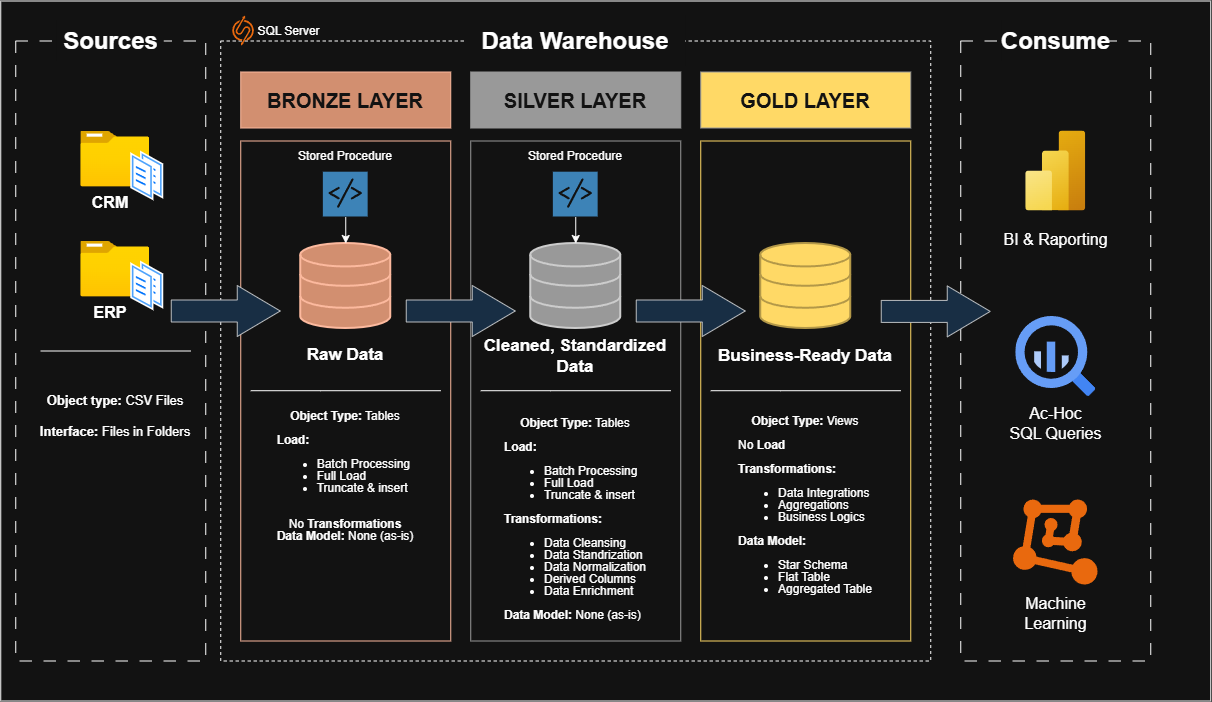

The diagram above was exported from draw.io. Its source (the exported page's mxGraphModel, read from the mxfile embedded in the PNG):
<mxGraphModel dx="1664" dy="914" grid="1" gridSize="10" guides="1" tooltips="1" connect="1" arrows="1" fold="1" page="1" pageScale="1" pageWidth="827" pageHeight="583" math="0" shadow="0">
  <root>
    <mxCell id="0" />
    <mxCell id="1" parent="0" />
    <mxCell id="XbOvosLMiHmXPDVEIiaN-74" parent="1" style="rounded=0;whiteSpace=wrap;html=1;fillColor=none;" value="" vertex="1">
      <mxGeometry height="700" width="1210" x="100" y="30" as="geometry" />
    </mxCell>
    <mxCell id="XbOvosLMiHmXPDVEIiaN-65" parent="1" style="rounded=0;whiteSpace=wrap;html=1;fillColor=none;dashed=1;dashPattern=12 12;" value="" vertex="1">
      <mxGeometry height="620" width="190" x="1060" y="70" as="geometry" />
    </mxCell>
    <mxCell id="XbOvosLMiHmXPDVEIiaN-24" parent="1" style="rounded=0;whiteSpace=wrap;html=1;fillColor=none;fontColor=#ffffff;strokeColor=light-dark(#FFFFFF,#999999);" value="" vertex="1">
      <mxGeometry height="500" width="210" x="570" y="170" as="geometry" />
    </mxCell>
    <mxCell id="XbOvosLMiHmXPDVEIiaN-50" parent="1" style="rounded=0;whiteSpace=wrap;html=1;fillColor=none;dashed=1;" value="" vertex="1">
      <mxGeometry height="620" width="710" x="320" y="70" as="geometry" />
    </mxCell>
    <mxCell id="XbOvosLMiHmXPDVEIiaN-2" parent="1" style="image;aspect=fixed;html=1;points=[];align=center;fontSize=12;image=img/lib/azure2/general/Folder_Blank.svg;" value="" vertex="1">
      <mxGeometry height="56.00000000000001" width="69" x="180" y="160" as="geometry" />
    </mxCell>
    <mxCell id="XbOvosLMiHmXPDVEIiaN-3" parent="1" style="image;aspect=fixed;perimeter=ellipsePerimeter;html=1;align=center;shadow=0;dashed=0;spacingTop=3;image=img/lib/active_directory/documents.svg;" value="" vertex="1">
      <mxGeometry height="50" width="33" x="230" y="180" as="geometry" />
    </mxCell>
    <mxCell id="XbOvosLMiHmXPDVEIiaN-4" parent="1" style="text;html=1;whiteSpace=wrap;strokeColor=none;fillColor=none;align=center;verticalAlign=middle;rounded=0;" value="&lt;b&gt;&lt;font style=&quot;font-size: 16px;&quot;&gt;CRM&lt;/font&gt;&lt;/b&gt;" vertex="1">
      <mxGeometry height="30" width="60" x="180" y="216" as="geometry" />
    </mxCell>
    <mxCell id="XbOvosLMiHmXPDVEIiaN-5" parent="1" style="image;aspect=fixed;html=1;points=[];align=center;fontSize=12;image=img/lib/azure2/general/Folder_Blank.svg;" value="" vertex="1">
      <mxGeometry height="56.00000000000001" width="69" x="180" y="270" as="geometry" />
    </mxCell>
    <mxCell id="XbOvosLMiHmXPDVEIiaN-6" parent="1" style="image;aspect=fixed;perimeter=ellipsePerimeter;html=1;align=center;shadow=0;dashed=0;spacingTop=3;image=img/lib/active_directory/documents.svg;" value="" vertex="1">
      <mxGeometry height="50" width="33" x="230" y="290" as="geometry" />
    </mxCell>
    <mxCell id="XbOvosLMiHmXPDVEIiaN-7" parent="1" style="text;html=1;whiteSpace=wrap;strokeColor=none;fillColor=none;align=center;verticalAlign=middle;rounded=0;" value="&lt;b&gt;&lt;font style=&quot;font-size: 16px;&quot;&gt;ERP&lt;/font&gt;&lt;/b&gt;" vertex="1">
      <mxGeometry height="30" width="60" x="180" y="326" as="geometry" />
    </mxCell>
    <mxCell id="XbOvosLMiHmXPDVEIiaN-8" edge="1" parent="1" style="endArrow=none;html=1;rounded=0;" value="">
      <mxGeometry height="50" relative="1" width="50" as="geometry">
        <mxPoint x="140" y="380" as="sourcePoint" />
        <mxPoint x="290" y="380" as="targetPoint" />
      </mxGeometry>
    </mxCell>
    <mxCell id="XbOvosLMiHmXPDVEIiaN-9" parent="1" style="text;html=1;whiteSpace=wrap;strokeColor=none;fillColor=none;align=center;verticalAlign=middle;rounded=0;" value="&lt;font style=&quot;font-size: 13px;&quot;&gt;&lt;b style=&quot;&quot;&gt;Object type:&lt;/b&gt; CSV Files&lt;/font&gt;&lt;div&gt;&lt;font style=&quot;font-size: 13px;&quot;&gt;&lt;br&gt;&lt;/font&gt;&lt;/div&gt;&lt;div&gt;&lt;font style=&quot;font-size: 13px;&quot;&gt;&lt;b style=&quot;&quot;&gt;Interface: &lt;/b&gt;Files in Folders&lt;/font&gt;&lt;/div&gt;" vertex="1">
      <mxGeometry height="111" width="160.5" x="134.25" y="390" as="geometry" />
    </mxCell>
    <mxCell id="XbOvosLMiHmXPDVEIiaN-10" parent="1" style="rounded=0;whiteSpace=wrap;html=1;fillColor=none;dashed=1;dashPattern=12 12;" value="" vertex="1">
      <mxGeometry height="620" width="190" x="115" y="70" as="geometry" />
    </mxCell>
    <mxCell id="XbOvosLMiHmXPDVEIiaN-11" parent="1" style="text;html=1;whiteSpace=wrap;strokeColor=none;fillColor=default;align=center;verticalAlign=middle;rounded=0;" value="&lt;font style=&quot;font-size: 24px;&quot;&gt;&lt;b&gt;Sources&lt;/b&gt;&lt;/font&gt;" vertex="1">
      <mxGeometry height="40" width="107" x="156.5" y="50" as="geometry" />
    </mxCell>
    <mxCell id="XbOvosLMiHmXPDVEIiaN-12" parent="1" style="rounded=0;whiteSpace=wrap;html=1;fillColor=#a0522d;fontColor=#ffffff;strokeColor=#6D1F00;" value="&lt;font style=&quot;font-size: 20px;&quot;&gt;&lt;b&gt;BRONZE LAYER&lt;/b&gt;&lt;/font&gt;" vertex="1">
      <mxGeometry height="56" width="210" x="340" y="101" as="geometry" />
    </mxCell>
    <mxCell id="XbOvosLMiHmXPDVEIiaN-13" parent="1" style="rounded=0;whiteSpace=wrap;html=1;fillColor=none;fontColor=#ffffff;strokeColor=#6D1F00;" value="" vertex="1">
      <mxGeometry height="500" width="210" x="340" y="170" as="geometry" />
    </mxCell>
    <mxCell id="XbOvosLMiHmXPDVEIiaN-14" parent="1" style="text;html=1;whiteSpace=wrap;strokeColor=none;fillColor=none;align=center;verticalAlign=middle;rounded=0;" value="Stored Procedure" vertex="1">
      <mxGeometry height="30" width="150" x="370" y="170" as="geometry" />
    </mxCell>
    <mxCell id="XbOvosLMiHmXPDVEIiaN-15" parent="1" style="html=1;verticalLabelPosition=bottom;align=center;labelBackgroundColor=#ffffff;verticalAlign=top;strokeWidth=2;strokeColor=#6D1F00;shadow=0;dashed=0;shape=mxgraph.ios7.icons.data;fillColor=#a0522d;fontColor=#ffffff;" value="" vertex="1">
      <mxGeometry height="85" width="90" x="400" y="272.5" as="geometry" />
    </mxCell>
    <mxCell id="XbOvosLMiHmXPDVEIiaN-16" parent="1" style="shadow=0;dashed=0;html=1;strokeColor=none;fillColor=#4495D1;labelPosition=center;verticalLabelPosition=bottom;verticalAlign=top;align=center;outlineConnect=0;shape=mxgraph.veeam.script;" value="" vertex="1">
      <mxGeometry height="44.8" width="44.8" x="422.6" y="201.2" as="geometry" />
    </mxCell>
    <mxCell id="XbOvosLMiHmXPDVEIiaN-18" edge="1" parent="1" source="XbOvosLMiHmXPDVEIiaN-16" style="endArrow=classic;html=1;rounded=0;" target="XbOvosLMiHmXPDVEIiaN-15" value="">
      <mxGeometry height="50" relative="1" width="50" as="geometry">
        <mxPoint x="560" y="380" as="sourcePoint" />
        <mxPoint x="610" y="330" as="targetPoint" />
      </mxGeometry>
    </mxCell>
    <mxCell id="XbOvosLMiHmXPDVEIiaN-19" parent="1" style="text;html=1;whiteSpace=wrap;strokeColor=none;fillColor=none;align=center;verticalAlign=middle;rounded=0;" value="&lt;b&gt;&lt;font style=&quot;font-size: 17px;&quot;&gt;Raw Data&lt;/font&gt;&lt;/b&gt;" vertex="1">
      <mxGeometry height="30" width="90" x="400" y="370" as="geometry" />
    </mxCell>
    <mxCell id="XbOvosLMiHmXPDVEIiaN-20" parent="1" style="text;html=1;whiteSpace=wrap;strokeColor=none;fillColor=none;align=center;verticalAlign=middle;rounded=0;" value="&lt;div style=&quot;line-height: 100%;&quot;&gt;&lt;div&gt;&lt;span style=&quot;background-color: transparent; color: light-dark(rgb(0, 0, 0), rgb(255, 255, 255));&quot;&gt;&lt;b&gt;Object Type:&lt;/b&gt; Tables&lt;/span&gt;&lt;/div&gt;&lt;div style=&quot;&quot;&gt;&lt;span style=&quot;background-color: transparent; color: light-dark(rgb(0, 0, 0), rgb(255, 255, 255));&quot;&gt;&lt;br&gt;&lt;/span&gt;&lt;/div&gt;&lt;div style=&quot;text-align: left;&quot;&gt;&lt;b&gt;Load:&lt;/b&gt;&lt;/div&gt;&lt;div&gt;&lt;ul&gt;&lt;li style=&quot;text-align: left;&quot;&gt;Batch Processing&lt;/li&gt;&lt;li style=&quot;text-align: left;&quot;&gt;Full Load&lt;/li&gt;&lt;li style=&quot;text-align: left;&quot;&gt;Truncate &amp;amp; insert&lt;/li&gt;&lt;/ul&gt;&lt;/div&gt;&lt;div style=&quot;text-align: left;&quot;&gt;&lt;br&gt;&lt;/div&gt;&lt;div&gt;No &lt;b&gt;Transformations&lt;/b&gt;&lt;/div&gt;&lt;div&gt;&lt;b&gt;Data Model:&lt;/b&gt; None (as-is)&lt;/div&gt;&lt;/div&gt;" vertex="1">
      <mxGeometry height="181" width="170" x="360" y="414" as="geometry" />
    </mxCell>
    <mxCell id="XbOvosLMiHmXPDVEIiaN-21" edge="1" parent="1" style="endArrow=none;html=1;rounded=0;" value="">
      <mxGeometry height="50" relative="1" width="50" as="geometry">
        <Array as="points">
          <mxPoint x="420" y="419.71" />
        </Array>
        <mxPoint x="540" y="419.71" as="sourcePoint" />
        <mxPoint x="350" y="419.71" as="targetPoint" />
      </mxGeometry>
    </mxCell>
    <mxCell id="XbOvosLMiHmXPDVEIiaN-23" parent="1" style="rounded=0;whiteSpace=wrap;html=1;fillColor=light-dark(#FFFFFF,#999999);fontColor=#ffffff;strokeColor=light-dark(#FFFFFF,#999999);" value="&lt;font style=&quot;font-size: 20px;&quot;&gt;&lt;b&gt;SILVER LAYER&lt;/b&gt;&lt;/font&gt;" vertex="1">
      <mxGeometry height="56" width="210" x="570" y="101" as="geometry" />
    </mxCell>
    <mxCell id="XbOvosLMiHmXPDVEIiaN-25" parent="1" style="text;html=1;whiteSpace=wrap;strokeColor=none;fillColor=none;align=center;verticalAlign=middle;rounded=0;" value="Stored Procedure" vertex="1">
      <mxGeometry height="30" width="150" x="600" y="170" as="geometry" />
    </mxCell>
    <mxCell id="XbOvosLMiHmXPDVEIiaN-26" parent="1" style="html=1;verticalLabelPosition=bottom;align=center;labelBackgroundColor=#ffffff;verticalAlign=top;strokeWidth=2;strokeColor=light-dark(#FFFFFF,#CCCCCC);shadow=0;dashed=0;shape=mxgraph.ios7.icons.data;fillColor=light-dark(#FFFFFF,#999999);fontColor=#ffffff;" value="" vertex="1">
      <mxGeometry height="85" width="90" x="630" y="272.5" as="geometry" />
    </mxCell>
    <mxCell id="XbOvosLMiHmXPDVEIiaN-27" parent="1" style="shadow=0;dashed=0;html=1;strokeColor=none;fillColor=#4495D1;labelPosition=center;verticalLabelPosition=bottom;verticalAlign=top;align=center;outlineConnect=0;shape=mxgraph.veeam.script;" value="" vertex="1">
      <mxGeometry height="44.8" width="44.8" x="652.6" y="201.20000000000005" as="geometry" />
    </mxCell>
    <mxCell id="XbOvosLMiHmXPDVEIiaN-28" edge="1" parent="1" source="XbOvosLMiHmXPDVEIiaN-27" style="endArrow=classic;html=1;rounded=0;" target="XbOvosLMiHmXPDVEIiaN-26" value="">
      <mxGeometry height="50" relative="1" width="50" as="geometry">
        <mxPoint x="790" y="380" as="sourcePoint" />
        <mxPoint x="840" y="330" as="targetPoint" />
      </mxGeometry>
    </mxCell>
    <mxCell id="XbOvosLMiHmXPDVEIiaN-29" parent="1" style="text;html=1;whiteSpace=wrap;strokeColor=none;fillColor=none;align=center;verticalAlign=middle;rounded=0;" value="&lt;span style=&quot;font-size: 17px;&quot;&gt;&lt;b&gt;Cleaned, Standardized Data&lt;/b&gt;&lt;/span&gt;" vertex="1">
      <mxGeometry height="30" width="190" x="580" y="370.5" as="geometry" />
    </mxCell>
    <mxCell id="XbOvosLMiHmXPDVEIiaN-30" parent="1" style="text;html=1;whiteSpace=wrap;strokeColor=none;fillColor=none;align=center;verticalAlign=middle;rounded=0;" value="&lt;div style=&quot;line-height: 100%;&quot;&gt;&lt;div&gt;&lt;span style=&quot;background-color: transparent; color: light-dark(rgb(0, 0, 0), rgb(255, 255, 255));&quot;&gt;&lt;b&gt;Object Type:&lt;/b&gt; Tables&lt;/span&gt;&lt;/div&gt;&lt;div style=&quot;&quot;&gt;&lt;span style=&quot;background-color: transparent; color: light-dark(rgb(0, 0, 0), rgb(255, 255, 255));&quot;&gt;&lt;br&gt;&lt;/span&gt;&lt;/div&gt;&lt;div style=&quot;text-align: left;&quot;&gt;&lt;b&gt;Load:&lt;/b&gt;&lt;/div&gt;&lt;div&gt;&lt;ul&gt;&lt;li style=&quot;text-align: left;&quot;&gt;Batch Processing&lt;/li&gt;&lt;li style=&quot;text-align: left;&quot;&gt;Full Load&lt;/li&gt;&lt;li style=&quot;text-align: left;&quot;&gt;Truncate &amp;amp; insert&lt;/li&gt;&lt;/ul&gt;&lt;/div&gt;&lt;div style=&quot;text-align: left;&quot;&gt;&lt;b&gt;Transformations:&lt;/b&gt;&lt;/div&gt;&lt;div style=&quot;text-align: left;&quot;&gt;&lt;ul&gt;&lt;li&gt;Data Cleansing&lt;/li&gt;&lt;li&gt;Data Standrization&lt;/li&gt;&lt;li&gt;Data Normalization&lt;/li&gt;&lt;li&gt;Derived Columns&lt;/li&gt;&lt;li&gt;Data Enrichment&lt;/li&gt;&lt;/ul&gt;&lt;div&gt;&lt;b style=&quot;text-align: center;&quot;&gt;Data Model:&lt;/b&gt;&lt;span style=&quot;text-align: center;&quot;&gt; None (as-is)&lt;/span&gt;&lt;/div&gt;&lt;/div&gt;&lt;div&gt;&lt;/div&gt;&lt;/div&gt;" vertex="1">
      <mxGeometry height="235" width="170" x="590" y="430" as="geometry" />
    </mxCell>
    <mxCell id="XbOvosLMiHmXPDVEIiaN-34" parent="1" style="rounded=0;whiteSpace=wrap;html=1;fillColor=light-dark(#FFFFFF,#FFD966);fontColor=#ffffff;strokeColor=light-dark(#FFFFFF,#999999);" value="&lt;font style=&quot;font-size: 20px;&quot;&gt;&lt;b&gt;GOLD LAYER&lt;/b&gt;&lt;/font&gt;" vertex="1">
      <mxGeometry height="56" width="210" x="800" y="101" as="geometry" />
    </mxCell>
    <mxCell id="XbOvosLMiHmXPDVEIiaN-35" parent="1" style="rounded=0;whiteSpace=wrap;html=1;fillColor=none;fontColor=#ffffff;strokeColor=light-dark(#FFFFFF,#FFD966);" value="" vertex="1">
      <mxGeometry height="500" width="210" x="800" y="170" as="geometry" />
    </mxCell>
    <mxCell id="XbOvosLMiHmXPDVEIiaN-37" parent="1" style="html=1;verticalLabelPosition=bottom;align=center;labelBackgroundColor=#ffffff;verticalAlign=top;strokeWidth=2;strokeColor=light-dark(#FFFFFF,#B39848);shadow=0;dashed=0;shape=mxgraph.ios7.icons.data;fillColor=light-dark(#FFFFFF,#FFD966);fontColor=#ffffff;" value="" vertex="1">
      <mxGeometry height="85" width="90" x="860" y="272.5" as="geometry" />
    </mxCell>
    <mxCell id="XbOvosLMiHmXPDVEIiaN-40" parent="1" style="text;html=1;whiteSpace=wrap;strokeColor=none;fillColor=none;align=center;verticalAlign=middle;rounded=0;" value="&lt;span style=&quot;font-size: 17px;&quot;&gt;&lt;b&gt;Business-Ready Data&lt;/b&gt;&lt;/span&gt;" vertex="1">
      <mxGeometry height="30" width="190" x="810" y="370.5" as="geometry" />
    </mxCell>
    <mxCell id="XbOvosLMiHmXPDVEIiaN-41" parent="1" style="text;html=1;whiteSpace=wrap;strokeColor=none;fillColor=none;align=center;verticalAlign=middle;rounded=0;" value="&lt;div style=&quot;line-height: 100%;&quot;&gt;&lt;div&gt;&lt;span style=&quot;background-color: transparent; color: light-dark(rgb(0, 0, 0), rgb(255, 255, 255));&quot;&gt;&lt;b&gt;Object Type:&lt;/b&gt;&amp;nbsp;Views&lt;/span&gt;&lt;/div&gt;&lt;div style=&quot;&quot;&gt;&lt;span style=&quot;background-color: transparent; color: light-dark(rgb(0, 0, 0), rgb(255, 255, 255));&quot;&gt;&lt;br&gt;&lt;/span&gt;&lt;/div&gt;&lt;div style=&quot;text-align: left;&quot;&gt;No&lt;b&gt; Load&lt;/b&gt;&lt;/div&gt;&lt;div style=&quot;text-align: left;&quot;&gt;&lt;b&gt;&lt;br&gt;&lt;/b&gt;&lt;/div&gt;&lt;div style=&quot;text-align: left;&quot;&gt;&lt;b&gt;Transformations:&lt;/b&gt;&lt;/div&gt;&lt;div style=&quot;text-align: left;&quot;&gt;&lt;ul&gt;&lt;li&gt;Data Integrations&lt;/li&gt;&lt;li&gt;Aggregations&lt;/li&gt;&lt;li&gt;Business Logics&lt;/li&gt;&lt;/ul&gt;&lt;div&gt;&lt;b style=&quot;text-align: center;&quot;&gt;Data Model:&lt;/b&gt;&lt;span style=&quot;text-align: center;&quot;&gt;&amp;nbsp;&lt;/span&gt;&lt;/div&gt;&lt;div&gt;&lt;ul&gt;&lt;li&gt;Star Schema&lt;/li&gt;&lt;li&gt;Flat Table&lt;/li&gt;&lt;li&gt;Aggregated Table&lt;/li&gt;&lt;/ul&gt;&lt;/div&gt;&lt;/div&gt;&lt;div&gt;&lt;/div&gt;&lt;/div&gt;" vertex="1">
      <mxGeometry height="250" width="170" x="820" y="415" as="geometry" />
    </mxCell>
    <mxCell id="XbOvosLMiHmXPDVEIiaN-42" edge="1" parent="1" style="endArrow=none;html=1;rounded=0;" value="">
      <mxGeometry height="50" relative="1" width="50" as="geometry">
        <Array as="points">
          <mxPoint x="880" y="419.71" />
        </Array>
        <mxPoint x="1000" y="419.71" as="sourcePoint" />
        <mxPoint x="810" y="419.71" as="targetPoint" />
      </mxGeometry>
    </mxCell>
    <mxCell id="XbOvosLMiHmXPDVEIiaN-46" edge="1" parent="1" style="shape=flexArrow;endArrow=classic;html=1;rounded=0;endWidth=28;endSize=14;width=22;fillColor=#cce5ff;strokeColor=#36393d;" value="">
      <mxGeometry height="50" relative="1" width="50" as="geometry">
        <mxPoint x="270" y="340" as="sourcePoint" />
        <mxPoint x="380" y="340" as="targetPoint" />
      </mxGeometry>
    </mxCell>
    <mxCell id="XbOvosLMiHmXPDVEIiaN-47" edge="1" parent="1" style="shape=flexArrow;endArrow=classic;html=1;rounded=0;endWidth=28;endSize=14;width=22;fillColor=#cce5ff;strokeColor=#36393d;" value="">
      <mxGeometry height="50" relative="1" width="50" as="geometry">
        <mxPoint x="505" y="340" as="sourcePoint" />
        <mxPoint x="615" y="340" as="targetPoint" />
      </mxGeometry>
    </mxCell>
    <mxCell id="XbOvosLMiHmXPDVEIiaN-48" edge="1" parent="1" style="shape=flexArrow;endArrow=classic;html=1;rounded=0;endWidth=28;endSize=14;width=22;fillColor=#cce5ff;strokeColor=#36393d;" value="">
      <mxGeometry height="50" relative="1" width="50" as="geometry">
        <mxPoint x="735" y="340" as="sourcePoint" />
        <mxPoint x="845" y="340" as="targetPoint" />
      </mxGeometry>
    </mxCell>
    <mxCell id="XbOvosLMiHmXPDVEIiaN-51" parent="1" style="text;html=1;whiteSpace=wrap;strokeColor=none;fillColor=default;align=center;verticalAlign=middle;rounded=0;" value="&lt;font style=&quot;font-size: 24px;&quot;&gt;&lt;b&gt;Data Warehouse&lt;/b&gt;&lt;/font&gt;" vertex="1">
      <mxGeometry height="50" width="220" x="565" y="45" as="geometry" />
    </mxCell>
    <mxCell id="XbOvosLMiHmXPDVEIiaN-54" parent="1" style="text;html=1;whiteSpace=wrap;strokeColor=none;fillColor=none;align=center;verticalAlign=middle;rounded=0;" value="SQL Server" vertex="1">
      <mxGeometry height="30" width="69" x="353.6" y="45" as="geometry" />
    </mxCell>
    <mxCell id="XbOvosLMiHmXPDVEIiaN-55" parent="1" style="points=[];aspect=fixed;html=1;align=center;shadow=0;dashed=0;fillColor=#FF6A00;strokeColor=none;shape=mxgraph.alibaba_cloud.sqlserver;" value="" vertex="1">
      <mxGeometry height="30" width="21.64" x="331.96" y="45" as="geometry" />
    </mxCell>
    <mxCell id="XbOvosLMiHmXPDVEIiaN-56" edge="1" parent="1" style="endArrow=none;html=1;rounded=0;" value="">
      <mxGeometry height="50" relative="1" width="50" as="geometry">
        <Array as="points">
          <mxPoint x="650" y="419.71" />
        </Array>
        <mxPoint x="770" y="419.71" as="sourcePoint" />
        <mxPoint x="580" y="419.71" as="targetPoint" />
      </mxGeometry>
    </mxCell>
    <mxCell id="XbOvosLMiHmXPDVEIiaN-66" parent="1" style="text;html=1;whiteSpace=wrap;strokeColor=none;fillColor=default;align=center;verticalAlign=middle;rounded=0;" value="&lt;font style=&quot;font-size: 24px;&quot;&gt;&lt;b&gt;Consume&lt;/b&gt;&lt;/font&gt;" vertex="1">
      <mxGeometry height="40" width="107" x="1101.5" y="50" as="geometry" />
    </mxCell>
    <mxCell id="XbOvosLMiHmXPDVEIiaN-67" parent="1" style="image;aspect=fixed;html=1;points=[];align=center;fontSize=12;image=img/lib/azure2/analytics/Power_BI_Embedded.svg;" value="" vertex="1">
      <mxGeometry height="80" width="60" x="1125" y="160" as="geometry" />
    </mxCell>
    <mxCell id="XbOvosLMiHmXPDVEIiaN-68" parent="1" style="text;html=1;whiteSpace=wrap;strokeColor=none;fillColor=none;align=center;verticalAlign=middle;rounded=0;" value="&lt;font style=&quot;font-size: 16px;&quot;&gt;BI &amp;amp; Raporting&lt;/font&gt;" vertex="1">
      <mxGeometry height="44.8" width="107" x="1101.5" y="246" as="geometry" />
    </mxCell>
    <mxCell id="XbOvosLMiHmXPDVEIiaN-69" parent="1" style="editableCssRules=.*;html=1;shape=image;verticalLabelPosition=bottom;labelBackgroundColor=#ffffff;verticalAlign=top;aspect=fixed;imageAspect=0;image=data:image/svg+xml,(base64 omitted: 1156 chars);" value="" vertex="1">
      <mxGeometry height="80" width="80" x="1115" y="345.5" as="geometry" />
    </mxCell>
    <mxCell id="XbOvosLMiHmXPDVEIiaN-70" parent="1" style="text;html=1;whiteSpace=wrap;strokeColor=none;fillColor=none;align=center;verticalAlign=middle;rounded=0;" value="&lt;div&gt;&lt;font style=&quot;font-size: 16px;&quot;&gt;Ac-Hoc&lt;/font&gt;&lt;/div&gt;&lt;font style=&quot;font-size: 16px;&quot;&gt;SQL Queries&lt;/font&gt;" vertex="1">
      <mxGeometry height="56" width="107" x="1101.5" y="425" as="geometry" />
    </mxCell>
    <mxCell id="XbOvosLMiHmXPDVEIiaN-71" parent="1" style="points=[];aspect=fixed;html=1;align=center;shadow=0;dashed=0;fillColor=#FF6A00;strokeColor=none;shape=mxgraph.alibaba_cloud.machine_learning;" value="" vertex="1">
      <mxGeometry height="85" width="84.49" x="1112.76" y="529" as="geometry" />
    </mxCell>
    <mxCell id="XbOvosLMiHmXPDVEIiaN-72" parent="1" style="text;html=1;whiteSpace=wrap;strokeColor=none;fillColor=none;align=center;verticalAlign=middle;rounded=0;" value="&lt;font style=&quot;font-size: 16px;&quot;&gt;Machine Learning&lt;/font&gt;" vertex="1">
      <mxGeometry height="56" width="107" x="1101.5" y="614" as="geometry" />
    </mxCell>
    <mxCell id="XbOvosLMiHmXPDVEIiaN-73" edge="1" parent="1" style="shape=flexArrow;endArrow=classic;html=1;rounded=0;endWidth=28;endSize=14;width=22;fillColor=#cce5ff;strokeColor=#36393d;" value="">
      <mxGeometry height="50" relative="1" width="50" as="geometry">
        <mxPoint x="980" y="340.41" as="sourcePoint" />
        <mxPoint x="1090" y="340.41" as="targetPoint" />
      </mxGeometry>
    </mxCell>
  </root>
</mxGraphModel>